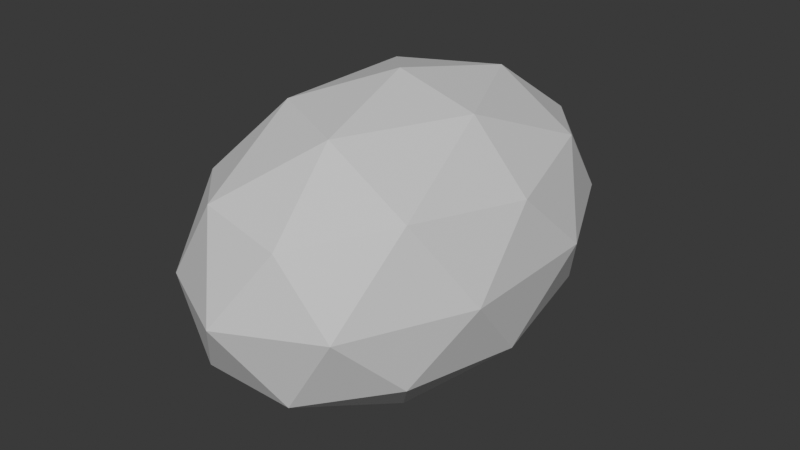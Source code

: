# Source: football.blend  (saved by Blender 5.3.31; exported with 4.5.12 LTS)
import bpy
from mathutils import Matrix  # noqa: F401  (used for matrix-valued properties, if any)

bpy.ops.wm.read_factory_settings(use_empty=True)
scene = bpy.context.scene
scene.name = 'Scene'

# ---- materials (node trees are filled in below, after node groups)
mat_blockout_grey = bpy.data.materials.new('Blockout grey')
mat_blockout_grey.diffuse_color = (0.68, 0.68, 0.68, 1.0)
mat_blockout_grey.roughness = 1.0

# ---- material node trees
mat_blockout_grey.use_nodes = True; mat_blockout_grey.node_tree.nodes.clear()
_N = mat_blockout_grey.node_tree.nodes; _L = mat_blockout_grey.node_tree.links
n0 = _N.new('ShaderNodeBsdfPrincipled'); n0.name = 'Principled BSDF'; n0.location = (-200, 100)
n0.inputs[10].default_value = 0.005
n1 = _N.new('ShaderNodeOutputMaterial'); n1.name = 'Material Output'; n1.location = (200, 100)
_L.new(n0.outputs[0], n1.inputs[0])
n1.is_active_output = True

# ---- world
world_neutral = bpy.data.worlds.new('Neutral'); scene.world = world_neutral
world_neutral.use_nodes = True; world_neutral.node_tree.nodes.clear()
_N = world_neutral.node_tree.nodes; _L = world_neutral.node_tree.links
n0 = _N.new('ShaderNodeBackground'); n0.name = 'Background'; n0.location = (-200, 100)
n0.inputs[0].default_value = (0.05, 0.05, 0.05, 1.0)
n1 = _N.new('ShaderNodeOutputWorld'); n1.name = 'World Output'; n1.location = (200, 100)
_L.new(n0.outputs[0], n1.inputs[0])
n1.is_active_output = True
world_neutral.color = (0.12, 0.12, 0.12)

# ---- meshes
me_football_mesh = bpy.data.meshes.new('football_mesh')
me_football_mesh.from_pydata([(0.0, 0.0, 0.0), (0.0796, -0.08937, 0.06081), (-0.0304, -0.1446, 0.06081), (-0.09839, 0.0, 0.06081), (-0.0304, 0.1446, 0.06081), (0.0796, 0.08937, 0.06081), (0.0304, -0.1446, 0.1592), (-0.0796, -0.08937, 0.1592), (-0.0796, 0.08937, 0.1592), (0.0304, 0.1446, 0.1592), (0.09839, 0.0, 0.1592), (0.0, 0.0, 0.22), (-0.01787, -0.085, 0.01643), (0.04679, -0.05253, 0.01643), (0.02892, -0.1375, 0.05217), (0.09357, 0.0, 0.05217), (0.04679, 0.05253, 0.01643), (-0.05783, 0.0, 0.01643), (-0.0757, -0.085, 0.05217), (-0.01787, 0.085, 0.01643), (-0.0757, 0.085, 0.05217), (0.02892, 0.1375, 0.05217), (0.1046, -0.05253, 0.11), (0.1046, 0.05253, 0.11), (0.0, -0.17, 0.11), (0.06466, -0.1375, 0.11), (-0.1046, -0.05253, 0.11), (-0.06466, -0.1375, 0.11), (-0.06466, 0.1375, 0.11), (-0.1046, 0.05253, 0.11), (0.06466, 0.1375, 0.11), (0.0, 0.17, 0.11), (0.0757, -0.085, 0.1678), (-0.02892, -0.1375, 0.1678), (-0.09357, 0.0, 0.1678), (-0.02892, 0.1375, 0.1678), (0.0757, 0.085, 0.1678), (0.01787, -0.085, 0.2036), (0.05783, 0.0, 0.2036), (-0.04679, -0.05253, 0.2036), (-0.04679, 0.05253, 0.2036), (0.01787, 0.085, 0.2036)], [], [(0, 13, 12), (1, 13, 15), (0, 12, 17), (0, 17, 19), (0, 19, 16), (1, 15, 22), (2, 14, 24), (3, 18, 26), (4, 20, 28), (5, 21, 30), (1, 22, 25), (2, 24, 27), (3, 26, 29), (4, 28, 31), (5, 30, 23), (6, 32, 37), (7, 33, 39), (8, 34, 40), (9, 35, 41), (10, 36, 38), (38, 41, 11), (38, 36, 41), (36, 9, 41), (41, 40, 11), (41, 35, 40), (35, 8, 40), (40, 39, 11), (40, 34, 39), (34, 7, 39), (39, 37, 11), (39, 33, 37), (33, 6, 37), (37, 38, 11), (37, 32, 38), (32, 10, 38), (23, 36, 10), (23, 30, 36), (30, 9, 36), (31, 35, 9), (31, 28, 35), (28, 8, 35), (29, 34, 8), (29, 26, 34), (26, 7, 34), (27, 33, 7), (27, 24, 33), (24, 6, 33), (25, 32, 6), (25, 22, 32), (22, 10, 32), (30, 31, 9), (30, 21, 31), (21, 4, 31), (28, 29, 8), (28, 20, 29), (20, 3, 29), (26, 27, 7), (26, 18, 27), (18, 2, 27), (24, 25, 6), (24, 14, 25), (14, 1, 25), (22, 23, 10), (22, 15, 23), (15, 5, 23), (16, 21, 5), (16, 19, 21), (19, 4, 21), (19, 20, 4), (19, 17, 20), (17, 3, 20), (17, 18, 3), (17, 12, 18), (12, 2, 18), (15, 16, 5), (15, 13, 16), (13, 0, 16), (12, 14, 2), (12, 13, 14), (13, 1, 14)])
_uv = me_football_mesh.uv_layers.new(name='UVMap')
_uv.uv.foreach_set('vector', [0.1818, 0.0, 0.2273, 0.07873, 0.1364, 0.07873, 0.2727, 0.1575, 0.3182, 0.07873, 0.3636, 0.1575, 0.9091, 0.0, 0.9545, 0.07873, 0.8636, 0.07873, 0.7273, 0.0, 0.7727, 0.07873, 0.6818, 0.07873, 0.5455, 0.0, 0.5909, 0.07873, 0.5, 0.07873, 0.2727, 0.1575, 0.3636, 0.1575, 0.3182, 0.2362, 0.09091, 0.1575, 0.1818, 0.1575, 0.1364, 0.2362, 0.8182, 0.1575, 0.9091, 0.1575, 0.8636, 0.2362, 0.6364, 0.1575, 0.7273, 0.1575, 0.6818, 0.2362, 0.4545, 0.1575, 0.5455, 0.1575, 0.5, 0.2362, 0.2727, 0.1575, 0.3182, 0.2362, 0.2273, 0.2362, 0.09091, 0.1575, 0.1364, 0.2362, 0.04546, 0.2362, 0.8182, 0.1575, 0.8636, 0.2362, 0.7727, 0.2362, 0.6364, 0.1575, 0.6818, 0.2362, 0.5909, 0.2362, 0.4545, 0.1575, 0.5, 0.2362, 0.4091, 0.2362, 0.1818, 0.3149, 0.2727, 0.3149, 0.2273, 0.3937, 0.0, 0.3149, 0.09091, 0.3149, 0.04546, 0.3937, 0.7273, 0.3149, 0.8182, 0.3149, 0.7727, 0.3937, 0.5455, 0.3149, 0.6364, 0.3149, 0.5909, 0.3937, 0.3636, 0.3149, 0.4545, 0.3149, 0.4091, 0.3937, 0.4091, 0.3937, 0.5, 0.3937, 0.4545, 0.4724, 0.4091, 0.3937, 0.4545, 0.3149, 0.5, 0.3937, 0.4545, 0.3149, 0.5455, 0.3149, 0.5, 0.3937, 0.5909, 0.3937, 0.6818, 0.3937, 0.6364, 0.4724, 0.5909, 0.3937, 0.6364, 0.3149, 0.6818, 0.3937, 0.6364, 0.3149, 0.7273, 0.3149, 0.6818, 0.3937, 0.7727, 0.3937, 0.8636, 0.3937, 0.8182, 0.4724, 0.7727, 0.3937, 0.8182, 0.3149, 0.8636, 0.3937, 0.8182, 0.3149, 0.9091, 0.3149, 0.8636, 0.3937, 0.04546, 0.3937, 0.1364, 0.3937, 0.09091, 0.4724, 0.04546, 0.3937, 0.09091, 0.3149, 0.1364, 0.3937, 0.09091, 0.3149, 0.1818, 0.3149, 0.1364, 0.3937, 0.2273, 0.3937, 0.3182, 0.3937, 0.2727, 0.4724, 0.2273, 0.3937, 0.2727, 0.3149, 0.3182, 0.3937, 0.2727, 0.3149, 0.3636, 0.3149, 0.3182, 0.3937, 0.4091, 0.2362, 0.4545, 0.3149, 0.3636, 0.3149, 0.4091, 0.2362, 0.5, 0.2362, 0.4545, 0.3149, 0.5, 0.2362, 0.5455, 0.3149, 0.4545, 0.3149, 0.5909, 0.2362, 0.6364, 0.3149, 0.5455, 0.3149, 0.5909, 0.2362, 0.6818, 0.2362, 0.6364, 0.3149, 0.6818, 0.2362, 0.7273, 0.3149, 0.6364, 0.3149, 0.7727, 0.2362, 0.8182, 0.3149, 0.7273, 0.3149, 0.7727, 0.2362, 0.8636, 0.2362, 0.8182, 0.3149, 0.8636, 0.2362, 0.9091, 0.3149, 0.8182, 0.3149, 0.04546, 0.2362, 0.09091, 0.3149, 0.0, 0.3149, 0.04546, 0.2362, 0.1364, 0.2362, 0.09091, 0.3149, 0.1364, 0.2362, 0.1818, 0.3149, 0.09091, 0.3149, 0.2273, 0.2362, 0.2727, 0.3149, 0.1818, 0.3149, 0.2273, 0.2362, 0.3182, 0.2362, 0.2727, 0.3149, 0.3182, 0.2362, 0.3636, 0.3149, 0.2727, 0.3149, 0.5, 0.2362, 0.5909, 0.2362, 0.5455, 0.3149, 0.5, 0.2362, 0.5455, 0.1575, 0.5909, 0.2362, 0.5455, 0.1575, 0.6364, 0.1575, 0.5909, 0.2362, 0.6818, 0.2362, 0.7727, 0.2362, 0.7273, 0.3149, 0.6818, 0.2362, 0.7273, 0.1575, 0.7727, 0.2362, 0.7273, 0.1575, 0.8182, 0.1575, 0.7727, 0.2362, 0.8636, 0.2362, 0.9545, 0.2362, 0.9091, 0.3149, 0.8636, 0.2362, 0.9091, 0.1575, 0.9545, 0.2362, 0.9091, 0.1575, 1.0, 0.1575, 0.9545, 0.2362, 0.1364, 0.2362, 0.2273, 0.2362, 0.1818, 0.3149, 0.1364, 0.2362, 0.1818, 0.1575, 0.2273, 0.2362, 0.1818, 0.1575, 0.2727, 0.1575, 0.2273, 0.2362, 0.3182, 0.2362, 0.4091, 0.2362, 0.3636, 0.3149, 0.3182, 0.2362, 0.3636, 0.1575, 0.4091, 0.2362, 0.3636, 0.1575, 0.4545, 0.1575, 0.4091, 0.2362, 0.5, 0.07873, 0.5455, 0.1575, 0.4545, 0.1575, 0.5, 0.07873, 0.5909, 0.07873, 0.5455, 0.1575, 0.5909, 0.07873, 0.6364, 0.1575, 0.5455, 0.1575, 0.6818, 0.07873, 0.7273, 0.1575, 0.6364, 0.1575, 0.6818, 0.07873, 0.7727, 0.07873, 0.7273, 0.1575, 0.7727, 0.07873, 0.8182, 0.1575, 0.7273, 0.1575, 0.8636, 0.07873, 0.9091, 0.1575, 0.8182, 0.1575, 0.8636, 0.07873, 0.9545, 0.07873, 0.9091, 0.1575, 0.9545, 0.07873, 1.0, 0.1575, 0.9091, 0.1575, 0.3636, 0.1575, 0.4091, 0.07873, 0.4545, 0.1575, 0.3636, 0.1575, 0.3182, 0.07873, 0.4091, 0.07873, 0.3182, 0.07873, 0.3636, 0.0, 0.4091, 0.07873, 0.1364, 0.07873, 0.1818, 0.1575, 0.09091, 0.1575, 0.1364, 0.07873, 0.2273, 0.07873, 0.1818, 0.1575, 0.2273, 0.07873, 0.2727, 0.1575, 0.1818, 0.1575])
me_football_mesh.materials.append(mat_blockout_grey)
me_football_mesh.update()

# ---- objects
ob_football = bpy.data.objects.new('football', me_football_mesh)

# ---- transforms, parenting, visibility, modifiers, constraints
ob_football.location = (0.0, 0.0, 0.0)

# ---- collection membership
scene.collection.objects.link(ob_football)

# ---- scene / render settings (as saved in the file)
scene.frame_start = 1; scene.frame_end = 250; scene.frame_set(1)
scene.render.engine = 'BLENDER_WORKBENCH'
scene.render.bake_bias = 0.0
scene.render.bake_samples = 0
scene.render.compositor_device = 'GPU'
scene.eevee.use_volume_custom_range = False
scene.eevee.fast_gi_thickness_near = 0.1
scene.eevee.fast_gi_thickness_far = 0.0
scene.eevee.ray_tracing_options.screen_trace_thickness = 0.1
bpy.context.view_layer.update()

# ---- added for rendering (the .blend has no active camera and no usable light): camera, sun
cam_auto = bpy.data.cameras.new('AutoCamera')
cam_auto.lens = 50.0
cam_auto.sensor_width = 36.0
cam_auto.clip_end = 1000.0
ob_auto_camera = bpy.data.objects.new('AutoCamera', cam_auto)
scene.collection.objects.link(ob_auto_camera)
ob_auto_camera.location = (0.421742, -0.506091, 0.447394)
ob_auto_camera.rotation_euler = (1.09748, -7.21219e-08, 0.694738)
scene.camera = ob_auto_camera
light_auto_sun = bpy.data.lights.new('AutoSun', 'SUN')
light_auto_sun.energy = 3.0
light_auto_sun.angle = 0.0523599
ob_auto_sun = bpy.data.objects.new('AutoSun', light_auto_sun)
scene.collection.objects.link(ob_auto_sun)
ob_auto_sun.rotation_euler = (0.872665, 0.174533, 0.523599)
bpy.context.view_layer.update()
